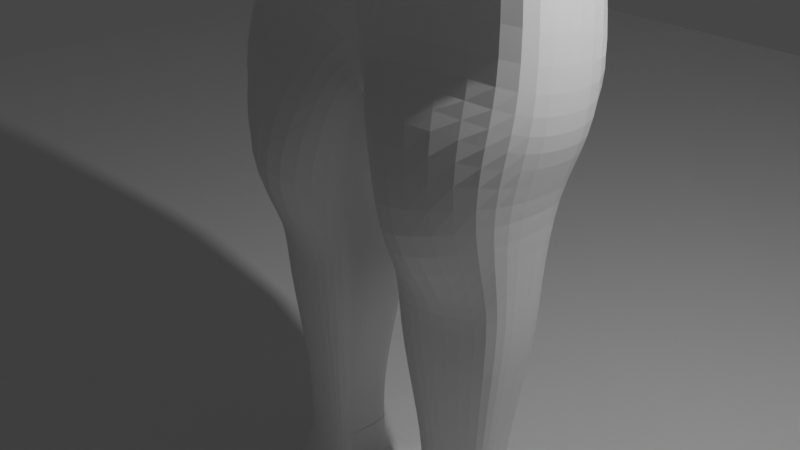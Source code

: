 # Source: brendingguy1.blend  (saved by Blender 2.93.21; exported with 4.5.12 LTS)
import bpy
from mathutils import Matrix  # noqa: F401  (used for matrix-valued properties, if any)

bpy.ops.wm.read_factory_settings(use_empty=True)
scene = bpy.context.scene
scene.name = 'Scene'

# ---- collections
col_collection = bpy.data.collections.new('Collection'); scene.collection.children.link(col_collection)

# ---- materials (node trees are filled in below, after node groups)
mat_material = bpy.data.materials.new('Material')
mat_material.alpha_threshold = 0.0
mat_material.use_transparent_shadow = False
mat_material.line_color = (0.0, 0.0, 0.0, 1.0)

# ---- material node trees
mat_material.use_nodes = True; mat_material.node_tree.nodes.clear()
_N = mat_material.node_tree.nodes; _L = mat_material.node_tree.links
n0 = _N.new('ShaderNodeOutputMaterial'); n0.name = 'Material Output'; n0.location = (300, 300)
n1 = _N.new('ShaderNodeBsdfPrincipled'); n1.name = 'Principled BSDF'; n1.location = (10, 300)
n1.distribution = 'GGX'
n1.subsurface_method = 'BURLEY'
n1.inputs[2].default_value = 0.4
n1.inputs[3].default_value = 1.45
n1.inputs[27].default_value = (0.0, 0.0, 0.0, 1.0)
n1.inputs[28].default_value = 1.0
_L.new(n1.outputs[0], n0.inputs[0])
n0.is_active_output = True

# ---- world
world_world = bpy.data.worlds.new('World'); scene.world = world_world
world_world.use_nodes = True; world_world.node_tree.nodes.clear()
_N = world_world.node_tree.nodes; _L = world_world.node_tree.links
n0 = _N.new('ShaderNodeOutputWorld'); n0.name = 'World Output'; n0.location = (300, 300)
n1 = _N.new('ShaderNodeBackground'); n1.name = 'Background'; n1.location = (10, 300)
n1.inputs[0].default_value = (0.05088, 0.05088, 0.05088, 1.0)
_L.new(n1.outputs[0], n0.inputs[0])
n0.is_active_output = True
world_world.color = (0.05088, 0.05088, 0.05088)
world_world.use_sun_shadow = False
world_world.sun_shadow_jitter_overblur = 0.0

# ---- cameras
cam_camera = bpy.data.cameras.new('Camera')
cam_camera.clip_end = 100.0
cam_camera.ortho_scale = 7.314

# ---- lights
light_light = bpy.data.lights.new('Light', 'POINT')
light_light.transmission_factor = 0.0
light_light.energy = 1000.0
light_light.shadow_soft_size = 0.1
light_light.shadow_maximum_resolution = 0.006
light_light.use_absolute_resolution = True

# ---- meshes
me_cube = bpy.data.meshes.new('Cube')
me_cube.from_pydata([(-0.6807, 1.124, -8.258), (-0.9575, 1.063, -5.928), (-0.6807, -0.4461, -8.258), (-0.1858, -0.3588, -5.93), (0.6807, 1.124, -8.258), (1.064, 0.9899, -5.939), (0.6807, -0.4461, -8.258), (0.2556, -0.3324, -5.874), (-0.8925, 1.231, -7.258), (0.8925, -0.5537, -7.258), (-0.8925, -0.5537, -7.258), (0.8925, 1.231, -7.258), (0.007835, 0.9579, -5.926), (-1.386e-07, -0.4461, -8.771), (-0.08152, -0.3411, -5.937), (-1.386e-07, 1.124, -8.771), (-6.239e-09, 1.231, -7.258), (-6.239e-09, -0.5537, -7.258), (-1.856, -0.4703, -3.565), (1.865, -0.2559, -3.677), (-1.55, 1.34, -2.869), (1.555, 1.34, -2.869), (0.2156, 1.907, -2.352), (1.699, 0.6232, -0.6168), (-1.701, 0.6245, -0.683), (-1.701, -0.6601, -0.683), (0.3214, 0.5449, -0.4227), (3.147, 0.3988, -5.705), (3.132, -0.7618, -5.705), (-3.196, 0.05381, -5.816), (-3.189, -1.286, -5.816), (-0.657, 1.907, -2.352), (-0.2698, -0.5947, -3.613), (-0.9626, 0.6245, -0.683), (-0.9626, -1.288, -0.2918), (1.088, 1.907, -2.352), (0.2027, -0.5019, -3.631), (0.9626, 0.6232, -0.6168), (-9.366e-08, -0.4826, -8.258), (-9.179e-08, 1.162, -8.236), (1.699, 0.1117, -0.6168), (0.3214, 0.02815, -0.4227), (1.394, 0.3732, 2.915), (-1.701, 0.03733, -0.683), (1.95, -0.6614, -1.685), (1.937, 0.1117, -1.677), (1.879, 1.018, -1.613), (0.9626, 0.849, -1.212), (-0.2909, 0.5693, -0.7499), (-0.3121, -0.1532, -0.6022), (-0.2909, 0.0277, -0.7499), (-1.925, 0.03733, -1.212), (-1.95, -0.7332, -1.487), (-0.9626, 0.849, -1.212), (-1.925, 0.849, -1.212), (-0.4811, -0.9248, -1.756), (0.0, 0.849, -1.212), (0.0, 0.02941, -1.212), (1.394, -0.2206, 2.915), (-1.392, 0.3527, 2.904), (-1.392, -0.1995, 2.904), (0.5311, 0.3732, 2.915), (0.5311, -0.1408, 2.915), (-0.9652, 0.3527, 2.904), (-0.9652, -0.3406, 2.904), (0.9626, -0.3537, 2.915), (0.9626, 0.3732, 2.915), (1.394, 0.0736, 2.915), (0.5311, 0.02538, 2.915), (-1.392, 0.02535, 2.904), (-0.5382, 0.3527, 2.904), (-0.5382, -0.101, 2.904), (-0.5382, 0.02094, 2.904), (-1.593, -0.315, 0.964), (-0.9538, -0.5343, 0.964), (-0.3143, 0.02766, 0.964), (-0.3143, 0.5433, 0.964), (-0.3143, -0.1618, 0.964), (-1.593, 0.5433, 0.964), (-1.593, 0.03452, 0.964), (-0.9538, 0.5433, 0.964), (-0.9626, -0.3287, 2.303), (-0.565, 0.3412, 2.303), (-1.36, 0.02489, 2.303), (-1.36, -0.1924, 2.303), (-0.565, 0.02063, 2.303), (-0.565, -0.09717, 2.303), (-1.36, 0.3412, 2.303), (-0.9626, 0.3412, 2.303), (-1.61, -0.2832, 0.3347), (-0.3149, 0.02708, 0.3347), (-0.3149, -0.1648, 0.3347), (-1.61, 0.5493, 0.3347), (-0.9626, 0.5493, 0.3347), (-0.9626, -0.542, 0.3347), (-0.3149, 0.5493, 0.3347), (-1.61, 0.03403, 0.3347), (0.2853, 0.5689, 0.964), (0.2853, 0.02808, 0.964), (1.627, -0.3544, 0.964), (1.627, 0.1031, 0.964), (0.2853, -0.2304, 0.964), (0.9563, -0.5613, 0.964), (1.627, 0.5689, 0.964), (0.9563, 0.5689, 0.964), (0.2884, 0.5719, 0.4471), (1.637, -0.3153, 0.4471), (0.9626, -0.5636, 0.4471), (0.9626, 0.5719, 0.4471), (0.2884, 0.02859, 0.4471), (1.637, 0.1039, 0.4471), (0.2884, -0.2311, 0.4471), (1.637, 0.5719, 0.4471), (0.5311, 0.02538, 2.278), (1.394, 0.0736, 2.278), (0.5311, -0.1408, 2.278), (1.394, 0.3732, 2.278), (0.5311, 0.3732, 2.278), (1.394, -0.2206, 2.278), (0.9626, -0.3537, 2.278), (0.9626, 0.3732, 2.278), (-3.194, 0.305, -4.333), (-3.231, -1.03, -4.67), (3.135, 0.615, -4.428), (3.187, -0.5376, -4.751), (-1.913, -1.224, -5.781), (-1.913, 0.1632, -5.781), (-1.953, -1.016, -4.465), (-1.723, 0.3885, -4.16), (-4.899, 0.06486, -5.588), (-5.003, -1.319, -5.76), (-5.034, 0.1467, -4.371), (-5.012, -0.885, -4.762), (1.808, 0.1598, -5.78), (1.808, -1.242, -5.78), (1.625, 0.3941, -4.108), (1.902, -1.03, -4.451), (4.89, 0.647, -5.539), (4.919, -0.7743, -5.79), (4.884, 0.5977, -4.557), (4.907, -0.3871, -4.825), (-3.631, -1.03, -4.67), (-3.581, 0.305, -4.333), (-3.576, -1.286, -5.816), (-3.582, 0.05381, -5.816), (-4.253, 0.305, -4.333), (-4.311, 0.1053, -5.762), (-4.328, -1.03, -4.67), (-4.305, -1.234, -5.762), (3.5, 0.615, -4.428), (3.551, -0.5376, -4.751), (3.511, 0.3988, -5.705), (3.496, -0.7618, -5.705), (4.239, -0.5376, -4.751), (4.184, -0.7618, -5.705), (4.187, 0.615, -4.428), (4.198, 0.3988, -5.705), (0.002528, -0.4703, -3.582), (-0.2526, -0.6015, -2.014), (-1.976, -0.5373, -1.991), (-1.858, 1.084, -1.767), (1.851, 1.121, -1.855), (1.977, -0.478, -2.019), (0.4968, -0.8564, -1.56), (0.9876, -1.29, -0.4197), (1.753, -0.6919, -0.6577), (0.3318, -0.2098, -0.3369), (-0.007285, -0.05439, -1.235), (0.0008696, -0.5061, -2.029), (0.2109, -0.5667, -2.012), (-0.4536, -0.7055, -0.3204), (-0.119, -0.6619, -1.392), (-0.4419, -0.5343, 0.964), (-0.6327, -0.3287, 2.303), (-0.433, -0.542, 0.3347), (0.001044, -0.5402, -1.455), (-0.6175, -0.3406, 2.904), (-0.03416, -0.5305, -1.433), (-0.07412, -0.5453, -1.448), (0.3951, -0.6044, -0.2519), (0.5848, -0.3537, 2.915), (0.5858, -0.3537, 2.278), (0.3632, -0.5636, 0.4471), (0.07625, -0.6534, -1.38), (0.376, -0.5613, 0.964), (-1.751, 0.1492, -3.327), (-1.875, -0.5354, -4.361), (-3.218, -0.573, -4.555), (-4.987, -0.5497, -4.678), (-3.614, -0.573, -4.555), (-4.302, -0.573, -4.555), (-1.935, 0.01731, -1.914), (1.739, 0.3949, -3.347), (1.789, -0.4493, -4.311), (3.166, -0.06761, -4.619), (4.904, -0.06817, -4.697), (3.53, -0.06761, -4.619), (4.218, -0.06761, -4.619), (1.926, 0.174, -1.953), (1.29, 1.444, -6.297), (1.15, -0.6612, -6.258), (0.0001283, 1.343, -6.259), (0.002138, -0.7535, -6.285), (-1.15, -0.6612, -6.258), (-1.269, 1.432, -6.293), (-0.856, 0.3606, -5.927), (0.007542, 0.3529, -5.927), (0.1733, -1.086, -5.89), (0.005306, -1.1, -5.927), (-0.2134, -1.169, -5.927), (0.8651, 0.2942, -5.927)], [], [(15, 4, 6, 13), (17, 38, 6, 9), (9, 6, 4, 11), (53, 56, 22, 31), (8, 0, 2, 10), (16, 39, 0, 8), (201, 16, 8, 204), (204, 8, 10, 203), (200, 9, 11, 199), (202, 17, 9, 200), (203, 10, 17, 202), (199, 11, 16, 201), (11, 4, 39, 16), (47, 46, 161, 21, 35), (10, 2, 38, 17), (0, 15, 13, 2), (55, 52, 159, 158), (52, 51, 191, 159), (46, 45, 198, 161), (31, 22, 206, 205), (35, 21, 135, 133, 210), (32, 18, 127, 125, 209), (185, 20, 128, 186), (192, 19, 136, 193), (210, 133, 134, 207), (126, 205, 209, 125), (20, 31, 205, 126, 128), (54, 53, 31, 20, 160), (19, 36, 207, 134, 136), (22, 35, 210, 206), (56, 47, 35, 22), (85, 82, 70, 72), (118, 114, 67, 58), (0, 39, 15), (39, 4, 15), (6, 38, 13), (38, 2, 13), (84, 81, 64, 60), (117, 113, 68, 61), (207, 36, 157, 208), (23, 40, 45, 46), (26, 37, 47, 56), (37, 23, 46, 47), (41, 26, 56, 57), (40, 165, 44, 45), (166, 41, 57, 167), (25, 43, 51, 52), (24, 33, 53, 54), (49, 170, 171, 167), (33, 48, 56, 53), (34, 25, 52, 55), (48, 50, 57, 56), (50, 49, 167, 57), (43, 24, 54, 51), (113, 115, 62, 68), (86, 85, 72, 71), (119, 118, 58, 65), (87, 83, 69, 59), (114, 116, 42, 67), (83, 84, 60, 69), (120, 117, 61, 66), (88, 87, 59, 63), (115, 181, 180, 62), (81, 173, 176, 64), (116, 120, 66, 42), (82, 88, 63, 70), (95, 93, 80, 76), (94, 174, 172, 74), (93, 92, 78, 80), (96, 89, 73, 79), (92, 96, 79, 78), (91, 90, 75, 77), (89, 94, 74, 73), (90, 95, 76, 75), (76, 80, 88, 82), (74, 172, 173, 81), (80, 78, 87, 88), (79, 73, 84, 83), (78, 79, 83, 87), (77, 75, 85, 86), (73, 74, 81, 84), (75, 76, 82, 85), (50, 48, 95, 90), (25, 34, 94, 89), (49, 50, 90, 91), (24, 43, 96, 92), (43, 25, 89, 96), (33, 24, 92, 93), (34, 170, 174, 94), (48, 33, 93, 95), (112, 108, 104, 103), (111, 182, 184, 101), (108, 105, 97, 104), (110, 112, 103, 100), (107, 106, 99, 102), (109, 111, 101, 98), (105, 109, 98, 97), (106, 110, 100, 99), (165, 40, 110, 106), (26, 41, 109, 105), (41, 166, 111, 109), (164, 165, 106, 107), (40, 23, 112, 110), (37, 26, 105, 108), (166, 179, 182, 111), (23, 37, 108, 112), (103, 104, 120, 116), (101, 184, 181, 115), (104, 97, 117, 120), (100, 103, 116, 114), (102, 99, 118, 119), (98, 101, 115, 113), (97, 98, 113, 117), (99, 100, 114, 118), (190, 145, 131, 188), (197, 153, 140, 195), (30, 29, 126, 125), (122, 30, 125, 127), (29, 121, 128, 126), (187, 122, 127, 186), (148, 147, 132, 130), (145, 146, 129, 131), (146, 148, 130, 129), (27, 28, 134, 133), (123, 27, 133, 135), (28, 124, 136, 134), (194, 123, 135, 193), (156, 155, 139, 137), (153, 154, 138, 140), (154, 156, 137, 138), (29, 30, 143, 144), (121, 29, 144, 142), (30, 122, 141, 143), (187, 121, 142, 189), (144, 143, 148, 146), (142, 144, 146, 145), (143, 141, 147, 148), (189, 142, 145, 190), (28, 27, 151, 152), (124, 28, 152, 150), (27, 123, 149, 151), (194, 124, 150, 196), (152, 151, 156, 154), (150, 152, 154, 153), (151, 149, 155, 156), (196, 150, 153, 197), (208, 157, 32, 209), (157, 36, 169, 168), (32, 157, 168, 158), (163, 44, 165, 164), (162, 169, 36, 19), (158, 168, 177, 178), (158, 159, 18, 32), (191, 160, 20, 185), (198, 162, 19, 192), (163, 183, 175, 169), (169, 162, 44, 163), (164, 179, 183, 163), (167, 171, 178), (169, 175, 177, 168), (172, 174, 91, 77), (178, 171, 55, 158), (174, 170, 49, 91), (177, 175, 167), (171, 170, 34, 55), (173, 172, 77, 86), (178, 177, 167), (176, 173, 86, 71), (184, 182, 107, 102), (182, 179, 164, 107), (183, 179, 166, 167), (180, 181, 119, 65), (181, 184, 102, 119), (175, 183, 167), (159, 191, 185, 18), (141, 189, 190, 147), (122, 187, 189, 141), (121, 187, 186, 128), (147, 190, 188, 132), (18, 185, 186, 127), (161, 198, 192, 21), (191, 51, 54, 160), (149, 196, 197, 155), (123, 194, 196, 149), (124, 194, 193, 136), (155, 197, 195, 139), (21, 192, 193, 135), (198, 45, 44, 162), (5, 7, 200, 199), (12, 5, 199, 201), (14, 3, 203, 202), (3, 1, 204, 203), (1, 12, 201, 204), (7, 14, 202, 200), (12, 1, 205, 206), (14, 7, 207, 208), (3, 14, 208, 209), (1, 3, 209, 205), (5, 12, 206, 210), (7, 5, 210, 207)])
_uv = me_cube.uv_layers.new(name='UVMap')
_uv.uv.foreach_set('vector', [0.75, 0.5, 0.875, 0.5, 0.875, 0.75, 0.75, 0.75, 0.5, 0.875, 0.5826, 0.875, 0.625, 1.0, 0.5, 1.0, 0.5, 0.0, 0.625, 0.0, 0.6214, 0.25, 0.5, 0.25, 0.375, 0.3125, 0.375, 0.375, 0.375, 0.375, 0.375, 0.3125, 0.5, 0.5, 0.625, 0.5, 0.625, 0.75, 0.5, 0.75, 0.5, 0.375, 0.5808, 0.375, 0.625, 0.5, 0.5, 0.5, 0.375, 0.375, 0.5, 0.375, 0.5, 0.5, 0.375, 0.5, 0.375, 0.5, 0.5, 0.5, 0.5, 0.75, 0.375, 0.75, 0.375, 0.0, 0.5, 0.0, 0.5, 0.25, 0.375, 0.25, 0.375, 0.875, 0.5, 0.875, 0.5, 1.0, 0.375, 1.0, 0.375, 0.75, 0.5, 0.75, 0.5, 0.875, 0.375, 0.875, 0.375, 0.25, 0.5, 0.25, 0.5, 0.375, 0.375, 0.375, 0.5, 0.25, 0.6214, 0.25, 0.5808, 0.375, 0.5, 0.375, 0.375, 0.4375, 0.375, 0.5, 0.375, 0.5, 0.375, 0.5, 0.375, 0.4375, 0.5, 0.75, 0.625, 0.75, 0.5826, 0.875, 0.5, 0.875, 0.625, 0.5, 0.75, 0.5, 0.75, 0.75, 0.625, 0.75, 0.375, 0.9059, 0.375, 0.9948, 0.375, 0.9953, 0.375, 0.8909, 0.375, 0.05017, 0.375, 0.1301, 0.375, 0.1146, 0.375, 0.04419, 0.375, 0.5, 0.375, 0.6187, 0.375, 0.625, 0.375, 0.5, 0.375, 0.3125, 0.375, 0.375, 0.375, 0.375, 0.375, 0.3125, 0.375, 0.4375, 0.375, 0.5, 0.375, 0.5, 0.375, 0.5, 0.375, 0.4375, 0.375, 0.8909, 0.375, 0.9925, 0.375, 0.9959, 0.375, 1.0, 0.375, 0.8909, 0.375, 0.1146, 0.375, 0.25, 0.375, 0.25, 0.375, 0.1146, 0.375, 0.625, 0.375, 0.7111, 0.375, 0.7111, 0.375, 0.625, 0.375, 0.4375, 0.375, 0.5, 0.375, 0.75, 0.375, 0.8409, 0.375, 0.25, 0.375, 0.3125, 0.375, 0.7639, 0.375, 0.0, 0.375, 0.25, 0.375, 0.3125, 0.375, 0.3125, 0.375, 0.25, 0.375, 0.25, 0.375, 0.25, 0.375, 0.3125, 0.375, 0.3125, 0.375, 0.25, 0.375, 0.25, 0.375, 0.7111, 0.375, 0.8583, 0.375, 0.8409, 0.375, 0.75, 0.375, 0.7111, 0.375, 0.375, 0.375, 0.4375, 0.375, 0.4375, 0.375, 0.375, 0.375, 0.375, 0.375, 0.4375, 0.375, 0.4375, 0.375, 0.375, 0.375, 0.6168, 0.375, 0.4313, 0.375, 0.4313, 0.375, 0.6168, 0.375, 0.6897, 0.375, 0.6078, 0.375, 0.6078, 0.375, 0.6897, 0.625, 0.5, 0.5808, 0.375, 0.625, 0.375, 0.5808, 0.375, 0.625, 0.25, 0.625, 0.375, 0.625, 1.0, 0.5826, 0.875, 0.625, 0.875, 0.5826, 0.875, 0.625, 0.75, 0.625, 0.875, 0.375, 0.2296, 0.375, 0.8546, 0.375, 0.8546, 0.375, 0.2296, 0.375, 0.4519, 0.375, 0.6177, 0.375, 0.6177, 0.375, 0.4519, 0.375, 0.8409, 0.375, 0.8583, 0.375, 0.875, 0.375, 0.875, 0.375, 0.5233, 0.375, 0.6078, 0.375, 0.6187, 0.375, 0.5, 0.375, 0.4519, 0.375, 0.4875, 0.375, 0.4375, 0.375, 0.375, 0.375, 0.4875, 0.375, 0.5233, 0.375, 0.5, 0.375, 0.4375, 0.375, 0.6177, 0.375, 0.4519, 0.375, 0.375, 0.375, 0.6171, 0.375, 0.6078, 0.375, 0.6728, 0.375, 0.7066, 0.375, 0.6187, 0.375, 0.6969, 0.375, 0.6177, 0.375, 0.6171, 0.375, 0.682, 0.375, 0.2325, 0.375, 0.2443, 0.375, 0.1301, 0.375, 0.05017, 0.375, 0.2631, 0.375, 0.3954, 0.375, 0.3125, 0.375, 0.25, 0.375, 0.6849, 0.375, 0.8247, 0.375, 0.8851, 0.375, 0.682, 0.375, 0.3954, 0.375, 0.4313, 0.375, 0.375, 0.375, 0.3125, 0.375, 0.8546, 0.375, 0.2325, 0.375, 0.05017, 0.375, 0.9059, 0.375, 0.4313, 0.375, 0.6168, 0.375, 0.6171, 0.375, 0.375, 0.375, 0.6168, 0.375, 0.6849, 0.375, 0.682, 0.375, 0.6171, 0.375, 0.2443, 0.375, 0.2631, 0.375, 0.25, 0.375, 0.1301, 0.375, 0.6177, 0.375, 0.6969, 0.375, 0.6969, 0.375, 0.6177, 0.375, 0.6849, 0.375, 0.6168, 0.375, 0.6168, 0.375, 0.6849, 0.375, 0.7625, 0.375, 0.6897, 0.375, 0.6897, 0.375, 0.7625, 0.375, 0.2631, 0.375, 0.2443, 0.375, 0.2443, 0.375, 0.2631, 0.375, 0.6078, 0.375, 0.5233, 0.375, 0.5233, 0.375, 0.6078, 0.375, 0.2443, 0.375, 0.2296, 0.375, 0.2296, 0.375, 0.2443, 0.375, 0.4875, 0.375, 0.4519, 0.375, 0.4519, 0.375, 0.4875, 0.375, 0.3954, 0.375, 0.2631, 0.375, 0.2631, 0.375, 0.3954, 0.375, 0.6969, 0.375, 0.7937, 0.375, 0.7938, 0.375, 0.6969, 0.375, 0.8546, 0.375, 0.8249, 0.375, 0.8254, 0.375, 0.8546, 0.375, 0.5233, 0.375, 0.4875, 0.375, 0.4875, 0.375, 0.5233, 0.375, 0.4313, 0.375, 0.3954, 0.375, 0.3954, 0.375, 0.4313, 0.375, 0.4313, 0.375, 0.3954, 0.375, 0.3954, 0.375, 0.4313, 0.375, 0.8546, 0.375, 0.8252, 0.375, 0.8259, 0.375, 0.8546, 0.375, 0.3954, 0.375, 0.2631, 0.375, 0.2631, 0.375, 0.3954, 0.375, 0.2443, 0.375, 0.2313, 0.375, 0.2296, 0.375, 0.2443, 0.375, 0.2631, 0.375, 0.2443, 0.375, 0.2443, 0.375, 0.2631, 0.375, 0.6849, 0.375, 0.6168, 0.375, 0.6168, 0.375, 0.6849, 0.375, 0.2313, 0.375, 0.8546, 0.375, 0.8546, 0.375, 0.2296, 0.375, 0.6168, 0.375, 0.4313, 0.375, 0.4313, 0.375, 0.6168, 0.375, 0.4313, 0.375, 0.3954, 0.375, 0.3954, 0.375, 0.4313, 0.375, 0.8546, 0.375, 0.8259, 0.375, 0.8249, 0.375, 0.8546, 0.375, 0.3954, 0.375, 0.2631, 0.375, 0.2631, 0.375, 0.3954, 0.375, 0.2443, 0.375, 0.2296, 0.375, 0.2296, 0.375, 0.2443, 0.375, 0.2631, 0.375, 0.2443, 0.375, 0.2443, 0.375, 0.2631, 0.375, 0.6849, 0.375, 0.6168, 0.375, 0.6168, 0.375, 0.6849, 0.375, 0.2296, 0.375, 0.8546, 0.375, 0.8546, 0.375, 0.2296, 0.375, 0.6168, 0.375, 0.4313, 0.375, 0.4313, 0.375, 0.6168, 0.375, 0.6168, 0.375, 0.4313, 0.375, 0.4313, 0.375, 0.6168, 0.375, 0.2325, 0.375, 0.8546, 0.375, 0.8546, 0.375, 0.2313, 0.375, 0.6849, 0.375, 0.6168, 0.375, 0.6168, 0.375, 0.6849, 0.375, 0.2631, 0.375, 0.2443, 0.375, 0.2443, 0.375, 0.2631, 0.375, 0.2443, 0.375, 0.2325, 0.375, 0.2313, 0.375, 0.2443, 0.375, 0.3954, 0.375, 0.2631, 0.375, 0.2631, 0.375, 0.3954, 0.375, 0.8546, 0.375, 0.8247, 0.375, 0.8252, 0.375, 0.8546, 0.375, 0.4313, 0.375, 0.3954, 0.375, 0.3954, 0.375, 0.4313, 0.375, 0.5233, 0.375, 0.4875, 0.375, 0.4875, 0.375, 0.5233, 0.375, 0.6969, 0.375, 0.7944, 0.375, 0.7934, 0.375, 0.6969, 0.375, 0.4875, 0.375, 0.4519, 0.375, 0.4519, 0.375, 0.4875, 0.375, 0.6078, 0.375, 0.5233, 0.375, 0.5233, 0.375, 0.6078, 0.375, 0.7625, 0.375, 0.6817, 0.375, 0.6897, 0.375, 0.7625, 0.375, 0.6177, 0.375, 0.6969, 0.375, 0.6969, 0.375, 0.6177, 0.375, 0.4519, 0.375, 0.6177, 0.375, 0.6177, 0.375, 0.4519, 0.375, 0.6817, 0.375, 0.6078, 0.375, 0.6078, 0.375, 0.6897, 0.375, 0.6728, 0.375, 0.6078, 0.375, 0.6078, 0.375, 0.6817, 0.375, 0.4519, 0.375, 0.6177, 0.375, 0.6177, 0.375, 0.4519, 0.375, 0.6177, 0.375, 0.6969, 0.375, 0.6969, 0.375, 0.6177, 0.375, 0.7712, 0.375, 0.6728, 0.375, 0.6817, 0.375, 0.7625, 0.375, 0.6078, 0.375, 0.5233, 0.375, 0.5233, 0.375, 0.6078, 0.375, 0.4875, 0.375, 0.4519, 0.375, 0.4519, 0.375, 0.4875, 0.375, 0.6969, 0.375, 0.7961, 0.375, 0.7944, 0.375, 0.6969, 0.375, 0.5233, 0.375, 0.4875, 0.375, 0.4875, 0.375, 0.5233, 0.375, 0.5233, 0.375, 0.4875, 0.375, 0.4875, 0.375, 0.5233, 0.375, 0.6969, 0.375, 0.7934, 0.375, 0.7937, 0.375, 0.6969, 0.375, 0.4875, 0.375, 0.4519, 0.375, 0.4519, 0.375, 0.4875, 0.375, 0.6078, 0.375, 0.5233, 0.375, 0.5233, 0.375, 0.6078, 0.375, 0.7625, 0.375, 0.6897, 0.375, 0.6897, 0.375, 0.7625, 0.375, 0.6177, 0.375, 0.6969, 0.375, 0.6969, 0.375, 0.6177, 0.375, 0.4519, 0.375, 0.6177, 0.375, 0.6177, 0.375, 0.4519, 0.375, 0.6897, 0.375, 0.6078, 0.375, 0.6078, 0.375, 0.6897, 0.375, 0.1162, 0.375, 0.2279, 0.375, 0.2279, 0.375, 0.1162, 0.375, 0.6254, 0.375, 0.6816, 0.375, 0.6816, 0.375, 0.6254, 0.375, 0.02339, 0.375, 0.2263, 0.375, 0.25, 0.375, 0.0, 0.375, 0.05802, 0.375, 0.02339, 0.375, 0.0, 0.375, 0.04419, 0.375, 0.2263, 0.375, 0.2279, 0.375, 0.25, 0.375, 0.25, 0.375, 0.1162, 0.375, 0.05802, 0.375, 0.04419, 0.375, 0.1146, 0.375, 0.02339, 0.375, 0.05802, 0.375, 0.05802, 0.375, 0.02339, 0.375, 0.2279, 0.375, 0.2263, 0.375, 0.2263, 0.375, 0.2279, 0.375, 0.2263, 0.375, 0.02339, 0.375, 0.02339, 0.375, 0.2263, 0.375, 0.5467, 0.375, 0.7039, 0.375, 0.75, 0.375, 0.5, 0.375, 0.5439, 0.375, 0.5467, 0.375, 0.5, 0.375, 0.5, 0.375, 0.7039, 0.375, 0.6816, 0.375, 0.7111, 0.375, 0.75, 0.375, 0.6254, 0.375, 0.5439, 0.375, 0.5, 0.375, 0.625, 0.375, 0.5467, 0.375, 0.5439, 0.375, 0.5439, 0.375, 0.5467, 0.375, 0.6816, 0.375, 0.7039, 0.375, 0.7039, 0.375, 0.6816, 0.375, 0.7039, 0.375, 0.5467, 0.375, 0.5467, 0.375, 0.7039, 0.375, 0.2263, 0.375, 0.02339, 0.375, 0.02339, 0.375, 0.2263, 0.375, 0.2279, 0.375, 0.2263, 0.375, 0.2263, 0.375, 0.2279, 0.375, 0.02339, 0.375, 0.05802, 0.375, 0.05802, 0.375, 0.02339, 0.375, 0.1162, 0.375, 0.2279, 0.375, 0.2279, 0.375, 0.1162, 0.375, 0.2263, 0.375, 0.02339, 0.375, 0.02339, 0.375, 0.2263, 0.375, 0.2279, 0.375, 0.2263, 0.375, 0.2263, 0.375, 0.2279, 0.375, 0.02339, 0.375, 0.05802, 0.375, 0.05802, 0.375, 0.02339, 0.375, 0.1162, 0.375, 0.2279, 0.375, 0.2279, 0.375, 0.1162, 0.375, 0.7039, 0.375, 0.5467, 0.375, 0.5467, 0.375, 0.7039, 0.375, 0.6816, 0.375, 0.7039, 0.375, 0.7039, 0.375, 0.6816, 0.375, 0.5467, 0.375, 0.5439, 0.375, 0.5439, 0.375, 0.5467, 0.375, 0.6254, 0.375, 0.6816, 0.375, 0.6816, 0.375, 0.6254, 0.375, 0.7039, 0.375, 0.5467, 0.375, 0.5467, 0.375, 0.7039, 0.375, 0.6816, 0.375, 0.7039, 0.375, 0.7039, 0.375, 0.6816, 0.375, 0.5467, 0.375, 0.5439, 0.375, 0.5439, 0.375, 0.5467, 0.375, 0.6254, 0.375, 0.6816, 0.375, 0.6816, 0.375, 0.6254, 0.375, 0.875, 0.375, 0.875, 0.375, 0.8909, 0.375, 0.8909, 0.375, 0.875, 0.375, 0.8583, 0.375, 0.8603, 0.375, 0.875, 0.375, 0.8909, 0.375, 0.875, 0.375, 0.875, 0.375, 0.8909, 0.375, 0.8307, 0.375, 0.7066, 0.375, 0.6728, 0.375, 0.7712, 0.375, 0.7111, 0.375, 0.8603, 0.375, 0.8583, 0.375, 0.7111, 0.375, 0.8909, 0.375, 0.875, 0.375, 0.8797, 0.375, 0.8822, 0.375, 0.8909, 0.375, 0.9953, 0.375, 0.9925, 0.375, 0.8909, 0.375, 0.1146, 0.375, 0.25, 0.375, 0.25, 0.375, 0.1146, 0.375, 0.625, 0.375, 0.7111, 0.375, 0.7111, 0.375, 0.625, 0.375, 0.8307, 0.375, 0.8702, 0.375, 0.8772, 0.375, 0.8603, 0.375, 0.8603, 0.375, 0.7111, 0.375, 0.7066, 0.375, 0.8307, 0.375, 0.7712, 0.375, 0.7961, 0.375, 0.8702, 0.375, 0.8307, 0.375, 0.682, 0.375, 0.8851, 0.375, 0.8822, 0.375, 0.8603, 0.375, 0.8772, 0.375, 0.8797, 0.375, 0.875, 0.375, 0.8259, 0.375, 0.8252, 0.375, 0.6849, 0.375, 0.6849, 0.375, 0.8822, 0.375, 0.8851, 0.375, 0.9059, 0.375, 0.8909, 0.375, 0.8252, 0.375, 0.8247, 0.375, 0.6849, 0.375, 0.6849, 0.375, 0.8797, 0.375, 0.8772, 0.375, 0.682, 0.375, 0.8851, 0.375, 0.8247, 0.375, 0.8546, 0.375, 0.9059, 0.375, 0.8249, 0.375, 0.8259, 0.375, 0.6849, 0.375, 0.6849, 0.375, 0.8822, 0.375, 0.8797, 0.375, 0.682, 0.375, 0.8254, 0.375, 0.8249, 0.375, 0.6849, 0.375, 0.6849, 0.375, 0.7934, 0.375, 0.7944, 0.375, 0.7625, 0.375, 0.7625, 0.375, 0.7944, 0.375, 0.7961, 0.375, 0.7712, 0.375, 0.7625, 0.375, 0.8702, 0.375, 0.7961, 0.375, 0.6969, 0.375, 0.682, 0.375, 0.7938, 0.375, 0.7937, 0.375, 0.7625, 0.375, 0.7625, 0.375, 0.7937, 0.375, 0.7934, 0.375, 0.7625, 0.375, 0.7625, 0.375, 0.8772, 0.375, 0.8702, 0.375, 0.682, 0.375, 0.04419, 0.375, 0.1146, 0.375, 0.1146, 0.375, 0.04419, 0.375, 0.05802, 0.375, 0.1162, 0.375, 0.1162, 0.375, 0.05802, 0.375, 0.05802, 0.375, 0.1162, 0.375, 0.1162, 0.375, 0.05802, 0.375, 0.2279, 0.375, 0.1162, 0.375, 0.1146, 0.375, 0.25, 0.375, 0.05802, 0.375, 0.1162, 0.375, 0.1162, 0.375, 0.05802, 0.375, 0.04419, 0.375, 0.1146, 0.375, 0.1146, 0.375, 0.04419, 0.375, 0.5, 0.375, 0.625, 0.375, 0.625, 0.375, 0.5, 0.375, 0.1146, 0.375, 0.1301, 0.375, 0.25, 0.375, 0.25, 0.375, 0.5439, 0.375, 0.6254, 0.375, 0.6254, 0.375, 0.5439, 0.375, 0.5439, 0.375, 0.6254, 0.375, 0.6254, 0.375, 0.5439, 0.375, 0.6816, 0.375, 0.6254, 0.375, 0.625, 0.375, 0.7111, 0.375, 0.5439, 0.375, 0.6254, 0.375, 0.6254, 0.375, 0.5439, 0.375, 0.5, 0.375, 0.625, 0.375, 0.625, 0.375, 0.5, 0.375, 0.625, 0.375, 0.6187, 0.375, 0.7066, 0.375, 0.7111, 0.375, 0.1891, 0.375, 0.04284, 0.375, 0.0, 0.375, 0.25, 0.375, 0.3713, 0.375, 0.1891, 0.375, 0.25, 0.375, 0.375, 0.375, 0.8616, 0.375, 0.7476, 0.375, 0.75, 0.375, 0.875, 0.375, 0.7476, 0.375, 0.5686, 0.375, 0.5, 0.375, 0.75, 0.375, 0.5686, 0.375, 0.3713, 0.375, 0.375, 0.375, 0.5, 0.375, 0.04284, 0.375, 0.8616, 0.375, 0.875, 0.375, 0.0, 0.375, 0.4219, 0.375, 0.3669, 0.375, 0.3125, 0.375, 0.375, 0.375, 0.7675, 0.375, 0.785, 0.375, 0.8409, 0.375, 0.875, 0.375, 0.7621, 0.375, 0.7675, 0.375, 0.875, 0.375, 0.7639, 0.375, 0.3669, 0.375, 0.7621, 0.375, 0.7639, 0.375, 0.3125, 0.375, 0.4667, 0.375, 0.4219, 0.375, 0.375, 0.375, 0.4375, 0.375, 0.785, 0.375, 0.4667, 0.375, 0.4375, 0.375, 0.8409])
me_cube.materials.append(mat_material)
me_cube.use_remesh_preserve_volume = False
me_cube.use_remesh_preserve_attributes = False
me_cube.use_mirror_vertex_groups = False
me_cube.update()
me_plane = bpy.data.meshes.new('Plane')
me_plane.from_pydata([(-1.0, -1.0, 0.0), (1.0, -1.0, 0.0), (-1.0, 1.0, 0.0), (1.0, 1.0, 0.0)], [], [(0, 1, 3, 2)])
_uv = me_plane.uv_layers.new(name='UVMap')
_uv.uv.foreach_set('vector', [0.0, 0.0, 1.0, 0.0, 1.0, 1.0, 0.0, 1.0])
me_plane.use_remesh_fix_poles = True
me_plane.use_remesh_preserve_attributes = False
me_plane.update()
me_cube_001 = bpy.data.meshes.new('Cube.001')
me_cube_001.from_pydata([(1.391, -0.2206, 2.915), (1.391, 0.3732, 2.915), (0.528, 0.3732, 2.915), (0.528, -0.1408, 2.915), (0.9596, -0.3537, 2.915), (0.9596, 0.3732, 2.915), (1.391, 0.0736, 2.915), (0.528, 0.02538, 2.915), (0.5818, -0.3537, 2.915), (1.391, -0.2206, 3.239), (1.391, 0.3732, 3.239), (0.528, 0.3732, 3.239), (0.528, -0.1408, 3.239), (0.9596, -0.3537, 3.239), (0.9596, 0.3732, 3.239), (1.391, 0.0736, 3.239), (0.528, 0.02538, 3.239), (0.5818, -0.3537, 3.239), (1.576, -0.3131, 3.588), (1.576, 0.5121, 3.588), (0.3762, 0.5121, 3.588), (0.3762, -0.2022, 3.588), (0.9759, -0.498, 3.588), (0.9759, 0.5121, 3.588), (1.576, 0.09581, 3.588), (0.3762, 0.02879, 3.588), (0.4509, -0.498, 3.588), (1.576, -0.3131, 3.991), (0.3762, -0.2022, 3.991), (0.9759, -0.498, 3.991), (1.576, 0.09581, 3.991), (0.3762, 0.02879, 3.991), (0.4509, -0.498, 3.991), (1.576, 1.82, 3.588), (0.3762, 1.82, 3.588), (0.9759, 1.82, 3.588), (1.576, 1.404, 3.588), (0.3762, 1.337, 3.588), (1.576, 0.9948, 3.991), (0.3762, 1.106, 3.991), (0.9759, 0.8098, 3.991), (1.576, 1.404, 3.991), (0.3762, 1.337, 3.991), (0.4509, 0.8098, 3.991), (-1.389, -0.2112, 2.9), (-1.389, 0.3588, 2.9), (-0.5295, 0.3588, 2.9), (-0.5295, -0.1346, 2.9), (-0.9594, -0.3389, 2.9), (-0.9594, 0.3588, 2.9), (-1.389, 0.07126, 2.9), (-0.5295, 0.02497, 2.9), (-0.583, -0.3389, 2.9), (-1.391, -0.2206, 3.239), (-1.391, 0.3732, 3.239), (-0.528, 0.3732, 3.239), (-0.528, -0.1408, 3.239), (-0.9596, -0.3537, 3.239), (-0.9596, 0.3732, 3.239), (-1.391, 0.0736, 3.239), (-0.528, 0.02538, 3.239), (-0.5818, -0.3537, 3.239), (-1.576, -0.3131, 3.588), (-1.576, 0.5121, 3.588), (-0.3762, 0.5121, 3.588), (-0.3762, -0.2022, 3.588), (-0.9759, -0.498, 3.588), (-0.9759, 0.5121, 3.588), (-1.576, 0.09581, 3.588), (-0.3762, 0.02879, 3.588), (-0.4509, -0.498, 3.588), (-1.576, -0.3131, 3.991), (-0.3762, -0.2022, 3.991), (-0.9759, -0.498, 3.991), (-1.576, 0.09581, 3.991), (-0.3762, 0.02879, 3.991), (-0.4509, -0.498, 3.991), (-1.576, 1.82, 3.588), (-0.3762, 1.82, 3.588), (-0.9759, 1.82, 3.588), (-1.576, 1.404, 3.588), (-0.3762, 1.337, 3.588), (-1.576, 0.9948, 3.991), (-0.3762, 1.106, 3.991), (-0.9759, 0.8098, 3.991), (-1.576, 1.404, 3.991), (-0.3762, 1.337, 3.991), (-0.4509, 0.8098, 3.991)], [], [(8, 3, 12, 17), (7, 2, 11, 16), (2, 5, 14, 11), (6, 0, 9, 15), (0, 4, 13, 9), (3, 7, 16, 12), (4, 8, 17, 13), (5, 1, 10, 14), (1, 6, 15, 10), (15, 9, 18, 24), (9, 13, 22, 18), (10, 15, 24, 19), (12, 16, 25, 21), (14, 10, 19, 23), (11, 14, 23, 20), (17, 12, 21, 26), (16, 11, 20, 25), (13, 17, 26, 22), (26, 21, 28, 32), (24, 18, 27, 30), (22, 26, 32, 29), (21, 25, 31, 28), (18, 22, 29, 27), (31, 25, 37, 42), (20, 23, 35, 34), (29, 32, 43, 40), (24, 30, 41, 36), (25, 20, 34, 37), (32, 28, 39, 43), (27, 29, 40, 38), (30, 27, 38, 41), (19, 24, 36, 33), (23, 19, 33, 35), (28, 31, 42, 39), (43, 39, 42, 41, 38, 40), (41, 42, 37, 36), (36, 37, 34, 35, 33), (52, 61, 56, 47), (51, 60, 55, 46), (46, 55, 58, 49), (50, 59, 53, 44), (44, 53, 57, 48), (47, 56, 60, 51), (48, 57, 61, 52), (49, 58, 54, 45), (45, 54, 59, 50), (59, 68, 62, 53), (53, 62, 66, 57), (54, 63, 68, 59), (56, 65, 69, 60), (58, 67, 63, 54), (55, 64, 67, 58), (61, 70, 65, 56), (60, 69, 64, 55), (57, 66, 70, 61), (70, 76, 72, 65), (68, 74, 71, 62), (66, 73, 76, 70), (65, 72, 75, 69), (62, 71, 73, 66), (75, 86, 81, 69), (64, 78, 79, 67), (73, 84, 87, 76), (68, 80, 85, 74), (69, 81, 78, 64), (76, 87, 83, 72), (71, 82, 84, 73), (74, 85, 82, 71), (63, 77, 80, 68), (67, 79, 77, 63), (72, 83, 86, 75), (87, 84, 82, 85, 86, 83), (85, 80, 81, 86), (80, 77, 79, 78, 81)])
_uv = me_cube_001.uv_layers.new(name='UVMap')
_uv.uv.foreach_set('vector', [0.0, 0.0, 0.0, 0.0, 0.0, 0.0, 0.0, 0.0, 0.0, 0.0, 0.0, 0.0, 0.0, 0.0, 0.0, 0.0, 0.0, 0.0, 0.0, 0.0, 0.0, 0.0, 0.0, 0.0, 0.0, 0.0, 0.0, 0.0, 0.0, 0.0, 0.0, 0.0, 0.0, 0.0, 0.0, 0.0, 0.0, 0.0, 0.0, 0.0, 0.0, 0.0, 0.0, 0.0, 0.0, 0.0, 0.0, 0.0, 0.0, 0.0, 0.0, 0.0, 0.0, 0.0, 0.0, 0.0, 0.0, 0.0, 0.0, 0.0, 0.0, 0.0, 0.0, 0.0, 0.0, 0.0, 0.0, 0.0, 0.0, 0.0, 0.0, 0.0, 0.0, 0.0, 0.0, 0.0, 0.0, 0.0, 0.0, 0.0, 0.0, 0.0, 0.0, 0.0, 0.0, 0.0, 0.0, 0.0, 0.0, 0.0, 0.0, 0.0, 0.0, 0.0, 0.0, 0.0, 0.0, 0.0, 0.0, 0.0, 0.0, 0.0, 0.0, 0.0, 0.0, 0.0, 0.0, 0.0, 0.0, 0.0, 0.0, 0.0, 0.0, 0.0, 0.0, 0.0, 0.0, 0.0, 0.0, 0.0, 0.0, 0.0, 0.0, 0.0, 0.0, 0.0, 0.0, 0.0, 0.0, 0.0, 0.0, 0.0, 0.0, 0.0, 0.0, 0.0, 0.0, 0.0, 0.0, 0.0, 0.0, 0.0, 0.0, 0.0, 0.0, 0.0, 0.0, 0.0, 0.0, 0.0, 0.0, 0.0, 0.0, 0.0, 0.0, 0.0, 0.0, 0.0, 0.0, 0.0, 0.0, 0.0, 0.0, 0.0, 0.0, 0.0, 0.0, 0.0, 0.0, 0.0, 0.0, 0.0, 0.0, 0.0, 0.0, 0.0, 0.0, 0.0, 0.0, 0.0, 0.0, 0.0, 0.0, 0.0, 0.0, 0.0, 0.0, 0.0, 0.0, 0.0, 0.0, 0.0, 0.0, 0.0, 0.0, 0.0, 0.0, 0.0, 0.0, 0.0, 0.0, 0.0, 0.0, 0.0, 0.0, 0.0, 0.0, 0.0, 0.0, 0.0, 0.0, 0.0, 0.0, 0.0, 0.0, 0.0, 0.0, 0.0, 0.0, 0.0, 0.0, 0.0, 0.0, 0.0, 0.0, 0.0, 0.0, 0.0, 0.0, 0.0, 0.0, 0.0, 0.0, 0.0, 0.0, 0.0, 0.0, 0.0, 0.0, 0.0, 0.0, 0.0, 0.0, 0.0, 0.0, 0.0, 0.0, 0.0, 0.0, 0.0, 0.0, 0.0, 0.0, 0.0, 0.0, 0.0, 0.0, 0.0, 0.0, 0.0, 0.0, 0.0, 0.0, 0.0, 0.0, 0.0, 0.0, 0.0, 0.0, 0.0, 0.0, 0.0, 0.0, 0.0, 0.0, 0.0, 0.0, 0.0, 0.0, 0.0, 0.0, 0.0, 0.0, 0.0, 0.0, 0.0, 0.0, 0.0, 0.0, 0.0, 0.0, 0.0, 0.0, 0.0, 0.0, 0.0, 0.0, 0.0, 0.0, 0.0, 0.0, 0.0, 0.0, 0.0, 0.0, 0.0, 0.0, 0.0, 0.0, 0.0, 0.0, 0.0, 0.0, 0.0, 0.0, 0.0, 0.0, 0.0, 0.0, 0.0, 0.0, 0.0, 0.0, 0.0, 0.0, 0.0, 0.0, 0.0, 0.0, 0.0, 0.0, 0.0, 0.0, 0.0, 0.0, 0.0, 0.0, 0.0, 0.0, 0.0, 0.0, 0.0, 0.0, 0.0, 0.0, 0.0, 0.0, 0.0, 0.0, 0.0, 0.0, 0.0, 0.0, 0.0, 0.0, 0.0, 0.0, 0.0, 0.0, 0.0, 0.0, 0.0, 0.0, 0.0, 0.0, 0.0, 0.0, 0.0, 0.0, 0.0, 0.0, 0.0, 0.0, 0.0, 0.0, 0.0, 0.0, 0.0, 0.0, 0.0, 0.0, 0.0, 0.0, 0.0, 0.0, 0.0, 0.0, 0.0, 0.0, 0.0, 0.0, 0.0, 0.0, 0.0, 0.0, 0.0, 0.0, 0.0, 0.0, 0.0, 0.0, 0.0, 0.0, 0.0, 0.0, 0.0, 0.0, 0.0, 0.0, 0.0, 0.0, 0.0, 0.0, 0.0, 0.0, 0.0, 0.0, 0.0, 0.0, 0.0, 0.0, 0.0, 0.0, 0.0, 0.0, 0.0, 0.0, 0.0, 0.0, 0.0, 0.0, 0.0, 0.0, 0.0, 0.0, 0.0, 0.0, 0.0, 0.0, 0.0, 0.0, 0.0, 0.0, 0.0, 0.0, 0.0, 0.0, 0.0, 0.0, 0.0, 0.0, 0.0, 0.0, 0.0, 0.0, 0.0, 0.0, 0.0, 0.0, 0.0, 0.0, 0.0, 0.0, 0.0, 0.0, 0.0, 0.0, 0.0, 0.0, 0.0, 0.0, 0.0, 0.0, 0.0, 0.0, 0.0, 0.0, 0.0, 0.0, 0.0, 0.0, 0.0, 0.0, 0.0, 0.0, 0.0, 0.0, 0.0, 0.0, 0.0, 0.0, 0.0, 0.0, 0.0, 0.0, 0.0, 0.0, 0.0, 0.0, 0.0, 0.0, 0.0, 0.0, 0.0, 0.0, 0.0, 0.0, 0.0, 0.0, 0.0, 0.0, 0.0, 0.0, 0.0, 0.0, 0.0, 0.0, 0.0, 0.0, 0.0, 0.0, 0.0, 0.0, 0.0, 0.0, 0.0, 0.0, 0.0, 0.0, 0.0, 0.0, 0.0, 0.0, 0.0, 0.0, 0.0, 0.0, 0.0, 0.0, 0.0, 0.0, 0.0, 0.0, 0.0, 0.0, 0.0, 0.0, 0.0, 0.0, 0.0, 0.0, 0.0, 0.0, 0.0, 0.0, 0.0, 0.0, 0.0, 0.0, 0.0, 0.0, 0.0, 0.0, 0.0, 0.0, 0.0, 0.0, 0.0, 0.0, 0.0, 0.0, 0.0, 0.0, 0.0, 0.0, 0.0, 0.0, 0.0, 0.0, 0.0, 0.0, 0.0, 0.0, 0.0, 0.0, 0.0, 0.0, 0.0, 0.0, 0.0, 0.0, 0.0, 0.0, 0.0, 0.0, 0.0, 0.0, 0.0, 0.0, 0.0, 0.0, 0.0, 0.0, 0.0])
me_cube_001.materials.append(mat_material)
me_cube_001.use_remesh_preserve_volume = False
me_cube_001.use_remesh_preserve_attributes = False
me_cube_001.use_mirror_vertex_groups = False
me_cube_001.update()
me_cube_002 = bpy.data.meshes.new('Cube.002')
me_cube_002.from_pydata([(-5.064, 0.1259, -5.099), (-5.012, -0.2239, -4.762), (-4.987, 0.1114, -4.678), (-5.027, -0.5834, -5.731), (-5.088, 0.76, -4.421), (-5.451, 0.3451, -5.104), (-5.748, 0.5149, -4.877), (-5.754, 0.76, -4.421), (-5.851, -0.347, -5.058), (-5.751, -0.5173, -5.797), (-6.052, 0.2133, -5.253), (-6.347, 0.5346, -4.84), (-6.403, 0.76, -4.421), (-6.097, -0.347, -5.058), (-6.4, -0.5173, -5.797), (-6.425, 0.1703, -4.631), (-6.41, 0.07118, -4.679), (-5.843, 0.1203, -4.603), (-5.751, 0.4991, -4.898), (-6.118, 0.4195, -4.998), (-5.797, 0.2167, -5.275), (-5.914, 0.1583, -5.317), (-6.788, 0.5346, -4.84), (-6.843, 0.76, -4.421), (-6.865, 0.1703, -4.631), (-6.862, 0.2133, -5.253), (-6.908, -0.347, -5.058), (-7.221, 0.07118, -4.679), (-6.929, 0.4195, -4.998), (-6.914, -0.5173, -5.797), (-6.365, -0.347, -5.058), (-6.428, 0.1583, -5.317), (-5.362, -0.5173, -5.797), (-5.35, 0.76, -4.421), (-5.48, 0.2167, -5.275), (-5.412, 0.5149, -4.877), (-5.581, -0.3125, -4.908), (-5.496, 0.1536, -4.594)], [], [(1, 3, 32, 36), (4, 2, 37, 33), (3, 0, 5, 34, 32), (7, 17, 15, 12), (9, 20, 21, 14), (20, 18, 19, 10), (6, 7, 12, 11), (15, 17, 16), (17, 37, 36, 8), (16, 17, 8, 13), (8, 9, 14), (19, 18, 6, 11), (21, 20, 10), (8, 21, 10, 13), (16, 19, 11, 15), (15, 11, 22, 24), (12, 15, 24, 23), (11, 12, 23, 22), (13, 10, 25, 26), (10, 19, 28, 25), (16, 13, 26, 27), (19, 16, 27, 28), (21, 8, 30, 31), (8, 14, 29, 30), (14, 21, 31, 29), (5, 0, 4, 33, 35), (34, 5, 35, 6, 18, 20), (32, 34, 20, 9), (35, 33, 7, 6), (36, 32, 9, 8), (36, 37, 2, 1), (33, 37, 17, 7)])
_uv = me_cube_002.uv_layers.new(name='UVMap')
_uv.uv.foreach_set('vector', [0.0, 0.0, 0.0, 0.0, 0.0, 0.0, 0.0, 0.0, 0.0, 0.0, 0.0, 0.0, 0.0, 0.0, 0.0, 0.0, 0.0, 0.0, 0.0, 0.0, 0.0, 0.0, 0.0, 0.0, 0.0, 0.0, 0.0, 0.0, 0.0, 0.0, 0.0, 0.0, 0.0, 0.0, 0.0, 0.0, 0.0, 0.0, 0.0, 0.0, 0.0, 0.0, 0.0, 0.0, 0.0, 0.0, 0.0, 0.0, 0.0, 0.0, 0.0, 0.0, 0.0, 0.0, 0.0, 0.0, 0.0, 0.0, 0.0, 0.0, 0.0, 0.0, 0.0, 0.0, 0.0, 0.0, 0.0, 0.0, 0.0, 0.0, 0.0, 0.0, 0.0, 0.0, 0.0, 0.0, 0.0, 0.0, 0.0, 0.0, 0.0, 0.0, 0.0, 0.0, 0.0, 0.0, 0.0, 0.0, 0.0, 0.0, 0.0, 0.0, 0.0, 0.0, 0.0, 0.0, 0.0, 0.0, 0.0, 0.0, 0.0, 0.0, 0.0, 0.0, 0.0, 0.0, 0.0, 0.0, 0.0, 0.0, 0.0, 0.0, 0.0, 0.0, 0.0, 0.0, 0.0, 0.0, 0.0, 0.0, 0.0, 0.0, 0.0, 0.0, 0.0, 0.0, 0.0, 0.0, 0.0, 0.0, 0.0, 0.0, 0.0, 0.0, 0.0, 0.0, 0.0, 0.0, 0.0, 0.0, 0.0, 0.0, 0.0, 0.0, 0.0, 0.0, 0.0, 0.0, 0.0, 0.0, 0.0, 0.0, 0.0, 0.0, 0.0, 0.0, 0.0, 0.0, 0.0, 0.0, 0.0, 0.0, 0.0, 0.0, 0.0, 0.0, 0.0, 0.0, 0.0, 0.0, 0.0, 0.0, 0.0, 0.0, 0.0, 0.0, 0.0, 0.0, 0.0, 0.0, 0.0, 0.0, 0.0, 0.0, 0.0, 0.0, 0.0, 0.0, 0.0, 0.0, 0.0, 0.0, 0.0, 0.0, 0.0, 0.0, 0.0, 0.0, 0.0, 0.0, 0.0, 0.0, 0.0, 0.0, 0.0, 0.0, 0.0, 0.0, 0.0, 0.0, 0.0, 0.0, 0.0, 0.0, 0.0, 0.0, 0.0, 0.0, 0.0, 0.0, 0.0, 0.0, 0.0, 0.0, 0.0, 0.0, 0.0, 0.0, 0.0, 0.0, 0.0, 0.0, 0.0, 0.0, 0.0, 0.0, 0.0, 0.0, 0.0, 0.0, 0.0, 0.0, 0.0, 0.0, 0.0, 0.0, 0.0, 0.0, 0.0, 0.0, 0.0, 0.0, 0.0, 0.0, 0.0, 0.0, 0.0, 0.0])
me_cube_002.materials.append(mat_material)
me_cube_002.use_remesh_preserve_volume = False
me_cube_002.use_remesh_preserve_attributes = False
me_cube_002.use_mirror_vertex_groups = False
me_cube_002.update()
me_cube_003 = bpy.data.meshes.new('Cube.003')
me_cube_003.from_pydata([(4.946, 0.4896, -5.256), (4.907, -0.167, -4.825), (4.894, -0.569, -5.719), (4.942, 0.6905, -4.351), (4.937, 0.2346, -4.596), (5.651, -0.1643, -4.894), (5.602, 0.2346, -4.596), (5.608, 0.6905, -4.351), (5.705, 0.05307, -5.458), (5.605, -0.6863, -5.628), (5.905, -0.1422, -4.898), (6.201, 0.2711, -4.577), (6.257, 0.6905, -4.351), (5.951, 0.05307, -5.458), (6.254, -0.6863, -5.628), (6.279, 0.4799, -4.941), (5.697, 0.5078, -4.991), (4.9, 0.5521, -4.963), (6.264, 0.4317, -5.04), (5.697, 0.5078, -4.991), (5.705, 0.05307, -5.458), (5.705, 0.05307, -5.458), (5.605, 0.2135, -4.612), (5.972, 0.1132, -4.692), (5.651, -0.1643, -4.894), (5.768, -0.2058, -4.953), (6.642, 0.2711, -4.577), (6.697, 0.6905, -4.351), (6.719, 0.4799, -4.941), (6.716, -0.1422, -4.898), (6.762, 0.05307, -5.458), (7.075, 0.4317, -5.04), (6.783, 0.1132, -4.692), (6.768, -0.6863, -5.628), (6.219, 0.05307, -5.458), (6.282, -0.2058, -4.953)], [], [(0, 2, 9, 21, 8), (2, 1, 5, 24, 9), (4, 3, 7, 6), (3, 17, 16, 7), (1, 4, 6, 22, 5), (7, 16, 15, 12), (9, 24, 25, 14), (5, 22, 23, 10), (6, 7, 12, 11), (8, 21, 20, 13), (15, 16, 19, 18), (16, 17, 0, 8, 19), (18, 19, 8, 13), (20, 21, 9, 14), (23, 22, 6, 11), (25, 24, 5, 10), (20, 25, 10, 13), (18, 23, 11, 15), (15, 11, 26, 28), (12, 15, 28, 27), (11, 12, 27, 26), (13, 10, 29, 30), (10, 23, 32, 29), (18, 13, 30, 31), (23, 18, 31, 32), (25, 20, 34, 35), (20, 14, 33, 34), (14, 25, 35, 33)])
_uv = me_cube_003.uv_layers.new(name='UVMap')
_uv.uv.foreach_set('vector', [0.0, 0.0, 0.0, 0.0, 0.0, 0.0, 0.0, 0.0, 0.0, 0.0, 0.0, 0.0, 0.0, 0.0, 0.0, 0.0, 0.0, 0.0, 0.0, 0.0, 0.0, 0.0, 0.0, 0.0, 0.0, 0.0, 0.0, 0.0, 0.0, 0.0, 0.0, 0.0, 0.0, 0.0, 0.0, 0.0, 0.0, 0.0, 0.0, 0.0, 0.0, 0.0, 0.0, 0.0, 0.0, 0.0, 0.0, 0.0, 0.0, 0.0, 0.0, 0.0, 0.0, 0.0, 0.0, 0.0, 0.0, 0.0, 0.0, 0.0, 0.0, 0.0, 0.0, 0.0, 0.0, 0.0, 0.0, 0.0, 0.0, 0.0, 0.0, 0.0, 0.0, 0.0, 0.0, 0.0, 0.0, 0.0, 0.0, 0.0, 0.0, 0.0, 0.0, 0.0, 0.0, 0.0, 0.0, 0.0, 0.0, 0.0, 0.0, 0.0, 0.0, 0.0, 0.0, 0.0, 0.0, 0.0, 0.0, 0.0, 0.0, 0.0, 0.0, 0.0, 0.0, 0.0, 0.0, 0.0, 0.0, 0.0, 0.0, 0.0, 0.0, 0.0, 0.0, 0.0, 0.0, 0.0, 0.0, 0.0, 0.0, 0.0, 0.0, 0.0, 0.0, 0.0, 0.0, 0.0, 0.0, 0.0, 0.0, 0.0, 0.0, 0.0, 0.0, 0.0, 0.0, 0.0, 0.0, 0.0, 0.0, 0.0, 0.0, 0.0, 0.0, 0.0, 0.0, 0.0, 0.0, 0.0, 0.0, 0.0, 0.0, 0.0, 0.0, 0.0, 0.0, 0.0, 0.0, 0.0, 0.0, 0.0, 0.0, 0.0, 0.0, 0.0, 0.0, 0.0, 0.0, 0.0, 0.0, 0.0, 0.0, 0.0, 0.0, 0.0, 0.0, 0.0, 0.0, 0.0, 0.0, 0.0, 0.0, 0.0, 0.0, 0.0, 0.0, 0.0, 0.0, 0.0, 0.0, 0.0, 0.0, 0.0, 0.0, 0.0, 0.0, 0.0, 0.0, 0.0, 0.0, 0.0, 0.0, 0.0, 0.0, 0.0, 0.0, 0.0, 0.0, 0.0, 0.0, 0.0, 0.0, 0.0, 0.0, 0.0, 0.0, 0.0, 0.0, 0.0, 0.0, 0.0, 0.0, 0.0, 0.0, 0.0, 0.0, 0.0, 0.0, 0.0, 0.0, 0.0])
me_cube_003.materials.append(mat_material)
me_cube_003.use_remesh_preserve_volume = False
me_cube_003.use_remesh_preserve_attributes = False
me_cube_003.use_mirror_vertex_groups = False
me_cube_003.update()
arm_armature = bpy.data.armatures.new('Armature')  # bones are not reproduced

# ---- objects
ob_1 = bpy.data.objects.new('1', me_cube)
ob_light = bpy.data.objects.new('Light', light_light)
ob_camera = bpy.data.objects.new('Camera', cam_camera)
ob_plane = bpy.data.objects.new('Plane', me_plane)
ob_1_001 = bpy.data.objects.new('1.001', me_cube_001)
ob_1_002 = bpy.data.objects.new('1.002', me_cube_002)
ob_1_003 = bpy.data.objects.new('1.003', me_cube_003)
ob_armature = bpy.data.objects.new('Armature', arm_armature)

# ---- transforms, parenting, visibility, modifiers, constraints
ob_1.parent = ob_armature
ob_1.matrix_parent_inverse = Matrix(((1.0, -0.0, 0.0, 0.02543), (-0.0, 1.0, -0.0, 0.0), (0.0, 0.0, 1.0, -1.627), (-0.0, 0.0, -0.0, 1.0)))
ob_1.location = (-0.0436, 0.04842, -2.655e-07)
ob_1.rotation_euler = (-0.0, -3.142, -0.0)
ob_1.lock_rotations_4d = False
ob_1.empty_display_type = 'ARROWS'
ob_1.lineart.crease_threshold = 0.0
_vg = ob_1.vertex_groups.new(name='Bone')
for _i, _w in zip([5, 7, 12, 18, 19, 20, 21, 22, 25, 31, 32, 35, 36, 44, 45, 46, 47, 51, 52, 53, 54, 55, 56, 127, 128, 135, 136, 157, 158, 159, 160, 161, 162, 163, 168, 169, 171, 175, 177, 178, 183, 185, 186, 191, 192, 193, 198, 199, 205, 206, 207, 208, 209, 210], [0.1472, 0.04499, 0.03768, 0.6606, 0.6469, 0.6592, 0.7071, 0.7711, 0.004105, 0.7538, 0.8999, 0.7536, 0.9153, 0.2073, 0.236, 0.2315, 0.1417, 0.1664, 0.1996, 0.1165, 0.1413, 0.1794, 0.0613, 0.1343, 0.1877, 0.235, 0.09996, 0.9501, 0.8269, 0.6067, 0.3234, 0.4455, 0.5945, 0.152, 0.9149, 0.8467, 0.05902, 0.1142, 0.1122, 0.1176, 0.04523, 0.6459, 0.1737, 0.517, 0.624, 0.1935, 0.5325, 0.06367, 0.01097, 0.09447, 0.06594, 0.07122, 0.04858, 0.5574]): _vg.add([_i], _w, 'REPLACE')
_vg = ob_1.vertex_groups.new(name='Bone.011')
for _i, _w in zip([0, 1, 2, 3, 4, 5, 6, 7, 8, 9, 10, 11, 12, 13, 14, 15, 16, 17, 20, 21, 22, 31, 32, 35, 36, 38, 39, 125, 126, 127, 128, 134, 157, 199, 200, 201, 202, 203, 204, 205, 206, 207, 208, 209, 210], [0.9939, 0.9478, 0.9964, 0.9671, 0.9907, 0.8106, 0.9949, 0.9312, 0.99, 0.9912, 0.9962, 0.9769, 0.937, 0.996, 0.97, 0.9936, 0.9863, 0.9966, 0.01276, 0.0009113, 0.06274, 0.06804, 0.03738, 0.0184, 0.01316, 0.9963, 0.9923, 0.09022, 0.05543, 0.003696, 0.002704, 0.08376, 0.004088, 0.9173, 0.9687, 0.9647, 0.9904, 0.9888, 0.9724, 0.8341, 0.8677, 0.8386, 0.874, 0.847, 0.2909]): _vg.add([_i], _w, 'REPLACE')
_vg = ob_1.vertex_groups.new(name='Bone.001')
for _i, _w in zip([19, 21, 22, 23, 26, 31, 33, 35, 37, 40, 41, 44, 45, 46, 47, 48, 49, 50, 53, 54, 56, 57, 105, 106, 107, 108, 109, 110, 111, 112, 135, 160, 161, 162, 163, 164, 165, 166, 167, 168, 169, 171, 175, 177, 178, 179, 182, 183, 192, 198], [0.05104, 0.09903, 0.08989, 0.5322, 0.8113, 0.02634, 0.004577, 0.1163, 0.7989, 0.484, 0.771, 0.615, 0.58, 0.6151, 0.7445, 0.1323, 0.01782, 0.1065, 0.143, 0.02662, 0.7424, 0.6764, 0.1205, 0.05053, 0.0105, 0.09366, 0.1073, 0.05931, 0.08739, 0.0768, 0.01186, 0.03139, 0.395, 0.264, 0.6875, 0.1975, 0.455, 0.6533, 0.1595, 0.00856, 0.09977, 0.06837, 0.4614, 0.2764, 0.1841, 0.267, 0.05553, 0.6749, 0.08303, 0.3123]): _vg.add([_i], _w, 'REPLACE')
_vg = ob_1.vertex_groups.new(name='Bone.002')
for _i, _w in zip([23, 26, 37, 40, 41, 44, 45, 46, 47, 57, 97, 98, 99, 100, 101, 102, 103, 104, 105, 106, 107, 108, 109, 110, 111, 112, 113, 114, 115, 116, 117, 118, 119, 120, 161, 162, 163, 164, 165, 166, 179, 181, 182, 183, 184, 198], [0.4361, 0.1426, 0.1702, 0.4916, 0.1684, 0.1409, 0.1433, 0.1095, 0.05539, 0.0008441, 0.9021, 0.9069, 0.9329, 0.9208, 0.9136, 0.9473, 0.9126, 0.9171, 0.8596, 0.9391, 0.9596, 0.8927, 0.8723, 0.9284, 0.8929, 0.9084, 0.05798, 0.05547, 0.05602, 0.06505, 0.06614, 0.04137, 0.01321, 0.05255, 0.07129, 0.05795, 0.1049, 0.7699, 0.5203, 0.2857, 0.6897, 0.05294, 0.9275, 0.06997, 0.9231, 0.06791]): _vg.add([_i], _w, 'REPLACE')
_vg = ob_1.vertex_groups.new(name='Bone.003')
for _i, _w in zip([42, 58, 61, 62, 65, 66, 67, 68, 97, 98, 99, 100, 101, 102, 103, 104, 113, 114, 115, 116, 117, 118, 119, 120, 180, 181, 184], [0.9879, 0.9925, 0.9872, 0.9899, 0.9952, 0.9892, 0.9898, 0.9887, 0.07964, 0.07745, 0.06083, 0.07057, 0.07331, 0.04755, 0.07566, 0.07078, 0.9411, 0.944, 0.9432, 0.9342, 0.9327, 0.954, 0.9682, 0.9467, 0.9914, 0.9465, 0.06708]): _vg.add([_i], _w, 'REPLACE')
_vg = ob_1.vertex_groups.new(name='Bone.004')
for _i, _w in zip([18, 20, 22, 24, 25, 26, 31, 33, 34, 41, 43, 47, 48, 49, 50, 51, 52, 53, 54, 55, 56, 57, 89, 90, 91, 92, 93, 94, 95, 96, 128, 158, 159, 160, 163, 166, 167, 168, 169, 170, 171, 174, 175, 177, 178, 179, 183, 185, 191], [0.04391, 0.1266, 0.02632, 0.5301, 0.5222, 0.0135, 0.08955, 0.7835, 0.7711, 0.05441, 0.4911, 0.02439, 0.757, 0.8795, 0.8261, 0.6215, 0.6387, 0.6723, 0.6466, 0.7521, 0.1599, 0.2772, 0.0628, 0.1151, 0.1159, 0.07773, 0.08351, 0.08004, 0.1089, 0.06411, 0.002165, 0.1354, 0.2689, 0.5088, 0.05083, 0.05395, 0.8104, 0.04212, 0.01113, 0.815, 0.8469, 0.1115, 0.4022, 0.595, 0.6825, 0.01465, 0.205, 0.08711, 0.3363]): _vg.add([_i], _w, 'REPLACE')
_vg = ob_1.vertex_groups.new(name='Bone.005')
for _i, _w in zip([24, 25, 33, 34, 43, 48, 49, 50, 51, 52, 53, 54, 55, 73, 74, 75, 76, 77, 78, 79, 80, 81, 82, 83, 84, 85, 86, 87, 88, 89, 90, 91, 92, 93, 94, 95, 96, 159, 160, 170, 172, 173, 174, 191], [0.4319, 0.4455, 0.1662, 0.2005, 0.4784, 0.09368, 0.08014, 0.05892, 0.1772, 0.1322, 0.04628, 0.1487, 0.02734, 0.9433, 0.953, 0.9186, 0.916, 0.923, 0.9263, 0.9344, 0.9293, 0.002327, 0.06062, 0.04106, 0.02632, 0.05362, 0.05073, 0.05506, 0.0435, 0.9285, 0.8661, 0.8693, 0.9091, 0.903, 0.9122, 0.8667, 0.9255, 0.04536, 0.06244, 0.159, 0.9311, 0.04062, 0.877, 0.06489]): _vg.add([_i], _w, 'REPLACE')
_vg = ob_1.vertex_groups.new(name='Bone.006')
for _i, _w in zip([59, 60, 63, 64, 69, 70, 71, 72, 73, 74, 75, 76, 77, 78, 79, 80, 81, 82, 83, 84, 85, 86, 87, 88, 172, 173, 176], [0.9901, 0.9943, 0.9904, 0.9959, 0.9923, 0.9883, 0.9909, 0.9896, 0.05041, 0.03168, 0.06737, 0.06924, 0.06354, 0.06407, 0.05819, 0.06137, 0.9736, 0.9385, 0.9541, 0.9616, 0.9456, 0.9486, 0.9444, 0.9527, 0.05668, 0.9541, 0.9927]): _vg.add([_i], _w, 'REPLACE')
_vg = ob_1.vertex_groups.new(name='Bone.007')
for _i, _w in zip([1, 18, 20, 29, 30, 31, 32, 121, 122, 125, 126, 127, 128, 129, 130, 131, 132, 141, 142, 143, 144, 145, 146, 147, 148, 159, 160, 185, 186, 187, 188, 189, 190, 191, 205, 208, 209], [0.02009, 0.2709, 0.1428, 0.9752, 0.9081, 0.0167, 0.02908, 0.9597, 0.8791, 0.8926, 0.9416, 0.8138, 0.7472, 0.05081, 0.118, 0.02459, 0.09247, 0.5783, 0.8722, 0.7395, 0.8613, 0.1319, 0.1286, 0.184, 0.2311, 0.06174, 0.05126, 0.2293, 0.786, 0.9281, 0.06398, 0.7855, 0.1677, 0.0575, 0.1288, 0.007636, 0.09627]): _vg.add([_i], _w, 'REPLACE')
_vg = ob_1.vertex_groups.new(name='Bone.008')
for _i, _w in zip([30, 122, 129, 130, 131, 132, 141, 142, 143, 144, 145, 146, 147, 148, 187, 188, 189, 190], [0.07536, 0.09558, 0.949, 0.8812, 0.9625, 0.9068, 0.4163, 0.1245, 0.2552, 0.1377, 0.8675, 0.8712, 0.8145, 0.7673, 0.04289, 0.9356, 0.2091, 0.8311]): _vg.add([_i], _w, 'REPLACE')
_vg = ob_1.vertex_groups.new(name='Bone.009')
for _i, _w in zip([5, 19, 21, 27, 28, 35, 36, 45, 123, 124, 133, 134, 135, 136, 149, 150, 151, 152, 154, 155, 161, 162, 192, 193, 194, 196, 198, 207, 210], [0.02673, 0.2694, 0.1382, 0.9052, 0.8598, 0.06022, 0.03027, 0.00663, 0.8679, 0.8714, 0.9583, 0.8886, 0.7021, 0.8654, 0.1542, 0.1202, 0.127, 0.1724, 0.008606, 0.002043, 0.06207, 0.06724, 0.2526, 0.7547, 0.88, 0.1155, 0.07042, 0.08706, 0.1453]): _vg.add([_i], _w, 'REPLACE')
_vg = ob_1.vertex_groups.new(name='Bone.010')
for _i, _w in zip([27, 28, 123, 124, 137, 138, 139, 140, 149, 150, 151, 152, 153, 154, 155, 156, 194, 195, 196, 197], [0.09194, 0.1305, 0.1115, 0.1176, 0.9939, 0.991, 0.9924, 0.9958, 0.8425, 0.8782, 0.8724, 0.8257, 0.9846, 0.9704, 0.9735, 0.9817, 0.1026, 0.996, 0.8823, 0.985]): _vg.add([_i], _w, 'REPLACE')
_m = ob_1.modifiers.new('Subdivision', 'SUBSURF')
_m.levels = 3
_m = ob_1.modifiers.new('Armature', 'ARMATURE')
_m.object = ob_armature
ob_light.location = (4.076, 1.005, 5.904)
ob_light.rotation_euler = (0.6503, 0.05522, 1.866)
ob_light.lock_rotations_4d = False
ob_light.empty_display_type = 'ARROWS'
ob_light.color = (0.0, 0.0, 0.0, 0.0)
ob_light.lineart.crease_threshold = 0.0
ob_camera.location = (7.359, -6.926, 4.958)
ob_camera.rotation_euler = (1.109, 0.0, 0.8149)
ob_camera.lock_rotations_4d = False
ob_camera.empty_display_type = 'ARROWS'
ob_camera.color = (0.0, 0.0, 0.0, 0.0)
ob_camera.display_type = 'WIRE'
ob_camera.lineart.crease_threshold = 0.0
ob_plane.location = (0.0, 0.0, -3.956)
ob_plane.scale = (19.67, 19.67, 19.67)
ob_1_001.parent = ob_armature
ob_1_001.matrix_parent_inverse = Matrix(((1.0, -0.0, 0.0, 0.02543), (-0.0, 1.0, -0.0, 0.0), (0.0, 0.0, 1.0, -1.627), (-0.0, 0.0, -0.0, 1.0)))
ob_1_001.location = (-0.0436, 0.04842, -2.655e-07)
ob_1_001.rotation_euler = (-0.0, -3.142, -0.0)
ob_1_001.lock_rotations_4d = False
ob_1_001.empty_display_type = 'ARROWS'
ob_1_001.lineart.crease_threshold = 0.0
_vg = ob_1_001.vertex_groups.new(name='Bone')
_vg = ob_1_001.vertex_groups.new(name='Bone.011')
_vg = ob_1_001.vertex_groups.new(name='Bone.001')
_vg = ob_1_001.vertex_groups.new(name='Bone.002')
for _i, _w in zip([0, 1, 2, 3, 4, 5, 6, 7, 8, 9, 10, 11, 12, 13, 14, 15, 16, 17, 18, 19, 20, 21, 22, 23, 24, 25, 26, 27, 28, 29, 30, 31, 32, 33, 34, 35, 36, 37, 38, 39, 40, 41, 42, 43], [0.04735, 0.04531, 0.02103, 0.01612, 0.03858, 0.03758, 0.04803, 0.01527, 0.02152, 0.03213, 0.03249, 0.01667, 0.01128, 0.02477, 0.02576, 0.03374, 0.01078, 0.0156, 0.02581, 0.03116, 0.01969, 0.008861, 0.02004, 0.02326, 0.02594, 0.008938, 0.01199, 0.02478, 0.01151, 0.01979, 0.02762, 0.01464, 0.01228, 0.05126, 0.04347, 0.05551, 0.04641, 0.03891, 0.03276, 0.026, 0.0279, 0.03975, 0.03191, 0.02455]): _vg.add([_i], _w, 'REPLACE')
_vg = ob_1_001.vertex_groups.new(name='Bone.003')
for _i, _w in zip([0, 1, 2, 3, 4, 5, 6, 7, 8, 9, 10, 11, 12, 13, 14, 15, 16, 17, 18, 19, 20, 21, 22, 23, 24, 25, 26, 27, 28, 29, 30, 31, 32, 33, 34, 35, 36, 37, 38, 39, 40, 41, 42, 43, 44, 45, 46, 47, 48, 49, 50, 51, 52, 53, 54, 55, 56, 57, 58, 59, 60, 61, 62, 63, 64, 65, 66, 67, 68, 69, 70, 71, 72, 73, 74, 75, 76, 77, 78, 79, 80, 81, 82, 83, 84, 85, 86, 87], [0.4963, 0.5103, 0.4386, 0.4054, 0.4656, 0.4935, 0.5084, 0.4079, 0.4217, 0.5121, 0.5297, 0.4391, 0.3946, 0.4826, 0.521, 0.5241, 0.3994, 0.4179, 0.505, 0.5367, 0.4708, 0.3964, 0.4709, 0.5588, 0.5307, 0.4202, 0.413, 0.4986, 0.412, 0.4632, 0.5109, 0.4214, 0.4192, 0.5155, 0.4989, 0.5072, 0.5162, 0.4851, 0.501, 0.4545, 0.4765, 0.5063, 0.4692, 0.4548, 0.4481, 0.4364, 0.5192, 0.5544, 0.4842, 0.4583, 0.4354, 0.5529, 0.5348, 0.4388, 0.4229, 0.5228, 0.5693, 0.4742, 0.4373, 0.4261, 0.5651, 0.5436, 0.45, 0.4168, 0.49, 0.5689, 0.488, 0.4001, 0.4247, 0.5457, 0.5506, 0.4574, 0.5517, 0.4958, 0.444, 0.541, 0.544, 0.428, 0.4495, 0.432, 0.4302, 0.4654, 0.4518, 0.5021, 0.4788, 0.4433, 0.4846, 0.5024]): _vg.add([_i], _w, 'REPLACE')
_vg = ob_1_001.vertex_groups.new(name='Bone.004')
_vg = ob_1_001.vertex_groups.new(name='Bone.005')
for _i, _w in zip([44, 45, 46, 47, 48, 49, 50, 51, 52, 53, 54, 55, 56, 57, 58, 59, 60, 61, 62, 63, 64, 65, 66, 67, 68, 69, 70, 71, 72, 73, 74, 75, 76, 77, 78, 79, 80, 81, 82, 83, 84, 85, 86, 87], [0.05644, 0.05498, 0.0315, 0.02621, 0.05082, 0.05006, 0.05706, 0.02496, 0.03268, 0.04389, 0.04385, 0.02567, 0.02006, 0.0356, 0.03607, 0.0456, 0.01935, 0.02507, 0.03614, 0.04082, 0.02804, 0.01698, 0.02978, 0.03179, 0.03583, 0.01676, 0.02062, 0.03454, 0.01966, 0.02909, 0.03734, 0.02281, 0.02072, 0.05625, 0.05146, 0.06066, 0.05311, 0.04815, 0.04231, 0.03476, 0.03711, 0.04939, 0.04087, 0.03337]): _vg.add([_i], _w, 'REPLACE')
_vg = ob_1_001.vertex_groups.new(name='Bone.006')
for _i, _w in zip([0, 1, 2, 3, 4, 5, 6, 7, 8, 9, 10, 11, 12, 13, 14, 15, 16, 17, 18, 19, 20, 21, 22, 23, 24, 25, 26, 27, 28, 29, 30, 31, 32, 33, 34, 35, 36, 37, 38, 39, 40, 41, 42, 43, 44, 45, 46, 47, 48, 49, 50, 51, 52, 53, 54, 55, 56, 57, 58, 59, 60, 61, 62, 63, 64, 65, 66, 67, 68, 69, 70, 71, 72, 73, 74, 75, 76, 77, 78, 79, 80, 81, 82, 83, 84, 85, 86, 87], [0.455, 0.442, 0.5259, 0.5615, 0.4901, 0.4628, 0.4426, 0.5595, 0.5426, 0.4468, 0.4291, 0.5275, 0.5747, 0.48, 0.4411, 0.4341, 0.5702, 0.5493, 0.4571, 0.4227, 0.4944, 0.5742, 0.4941, 0.4045, 0.4313, 0.5503, 0.556, 0.464, 0.5572, 0.5019, 0.4503, 0.5463, 0.5497, 0.4332, 0.4544, 0.4372, 0.4356, 0.4705, 0.4576, 0.5075, 0.4846, 0.4488, 0.4898, 0.508, 0.4954, 0.5086, 0.4401, 0.4075, 0.4649, 0.4917, 0.5075, 0.4096, 0.4239, 0.5142, 0.5302, 0.4393, 0.3957, 0.483, 0.5197, 0.5261, 0.4002, 0.4189, 0.507, 0.5378, 0.471, 0.3976, 0.4721, 0.559, 0.5324, 0.421, 0.4141, 0.5003, 0.4135, 0.4646, 0.5124, 0.4226, 0.4207, 0.5158, 0.4991, 0.5073, 0.5167, 0.4855, 0.5021, 0.4555, 0.4776, 0.507, 0.47, 0.4559]): _vg.add([_i], _w, 'REPLACE')
_vg = ob_1_001.vertex_groups.new(name='Bone.007')
_vg = ob_1_001.vertex_groups.new(name='Bone.008')
_vg = ob_1_001.vertex_groups.new(name='Bone.009')
_vg = ob_1_001.vertex_groups.new(name='Bone.010')
_m = ob_1_001.modifiers.new('Subdivision', 'SUBSURF')
_m.levels = 3
_m = ob_1_001.modifiers.new('Armature', 'ARMATURE')
_m.object = ob_armature
ob_1_002.location = (-0.0436, 0.04842, -2.655e-07)
ob_1_002.rotation_euler = (-0.0, -3.142, -0.0)
ob_1_002.lock_rotations_4d = False
ob_1_002.empty_display_type = 'ARROWS'
ob_1_002.lineart.crease_threshold = 0.0
_m = ob_1_002.modifiers.new('Subdivision', 'SUBSURF')
_m.levels = 3
ob_1_003.location = (-0.0436, 0.04842, -2.655e-07)
ob_1_003.rotation_euler = (-0.0, -3.142, -0.0)
ob_1_003.lock_rotations_4d = False
ob_1_003.empty_display_type = 'ARROWS'
ob_1_003.lineart.crease_threshold = 0.0
_m = ob_1_003.modifiers.new('Subdivision', 'SUBSURF')
_m.levels = 3
ob_armature.location = (-0.02543, 0.0, 1.627)

# ---- collection membership
col_collection.objects.link(ob_1)
col_collection.objects.link(ob_light)
col_collection.objects.link(ob_camera)
col_collection.objects.link(ob_plane)
col_collection.objects.link(ob_1_001)
col_collection.objects.link(ob_1_002)
col_collection.objects.link(ob_1_003)
col_collection.objects.link(ob_armature)

# ---- scene / render settings (as saved in the file)
scene.camera = ob_camera
scene.frame_start = 1; scene.frame_end = 250; scene.frame_set(54)
scene.render.engine = 'BLENDER_EEVEE_NEXT'
scene.cycles.use_denoising = False
scene.cycles.samples = 128
scene.cycles.sampling_pattern = 'TABULATED_SOBOL'
scene.cycles.use_adaptive_sampling = False
scene.cycles.use_light_tree = False
scene.view_settings.view_transform = 'Filmic'
bpy.context.view_layer.update()
